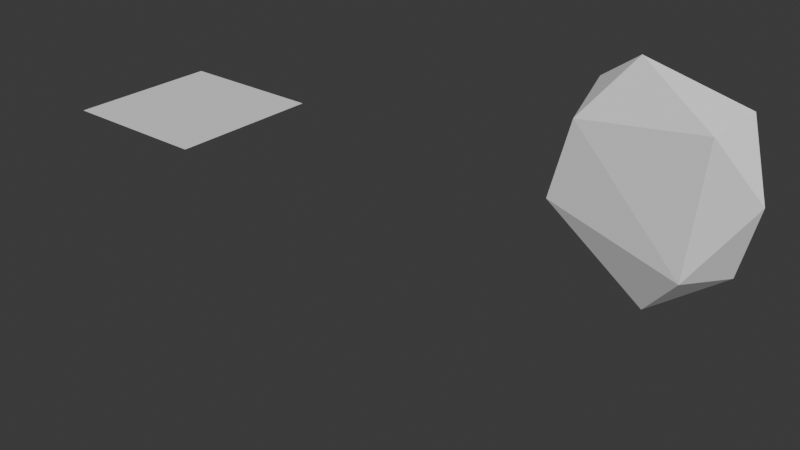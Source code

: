 # Source: Rune_2_flat.blend  (saved by Blender 4.4.32; exported with 4.5.12 LTS)
import bpy
from mathutils import Matrix  # noqa: F401  (used for matrix-valued properties, if any)

bpy.ops.wm.read_factory_settings(use_empty=True)
scene = bpy.context.scene
scene.name = 'Scene'

# ---- collections
col_collection = bpy.data.collections.new('Collection'); scene.collection.children.link(col_collection)

# ---- world
world_world = bpy.data.worlds.new('World'); scene.world = world_world
world_world.use_nodes = True; world_world.node_tree.nodes.clear()
_N = world_world.node_tree.nodes; _L = world_world.node_tree.links
n0 = _N.new('ShaderNodeOutputWorld'); n0.name = 'World Output'; n0.location = (300, 300)
n1 = _N.new('ShaderNodeBackground'); n1.name = 'Background'; n1.location = (10, 300)
n1.inputs[0].default_value = (0.05088, 0.05088, 0.05088, 1.0)
_L.new(n1.outputs[0], n0.inputs[0])
n0.is_active_output = True
world_world.color = (0.05088, 0.05088, 0.05088)
world_world.sun_shadow_jitter_overblur = 0.0

# ---- meshes
me_cube = bpy.data.meshes.new('Cube')
me_cube.from_pydata([(1.519, -0.5775, 1.886), (1.519, 0.5775, 1.886), (1.519, -0.5775, -1.988), (1.519, 0.5775, -1.988), (-1.798, -0.5775, 1.886), (-1.798, 0.5775, 1.886), (-1.798, -0.5775, -1.988), (-1.798, 0.5775, -1.988)], [], [(3, 2, 6, 7), (5, 4, 0, 1), (5, 1, 3, 7), (1, 0, 2, 3), (7, 6, 4, 5), (0, 4, 6, 2)])
_uv = me_cube.uv_layers.new(name='UVMap')
_uv.uv.foreach_set('vector', [0.375, 0.0, 0.625, 0.0, 0.625, 0.25, 0.375, 0.25, 0.375, 0.25, 0.625, 0.25, 0.625, 0.5, 0.375, 0.5, 0.375, 0.5, 0.625, 0.5, 0.625, 0.75, 0.375, 0.75, 0.375, 0.75, 0.625, 0.75, 0.625, 1.0, 0.375, 1.0, 0.125, 0.5, 0.375, 0.5, 0.375, 0.75, 0.125, 0.75, 0.625, 0.5, 0.875, 0.5, 0.875, 0.75, 0.625, 0.75])
me_cube.update()
me_plane = bpy.data.meshes.new('Plane')
me_plane.from_pydata([(-1.0, -1.0, 0.0), (1.0, -1.0, 0.0), (-1.0, 1.0, 0.0), (1.0, 1.0, 0.0)], [], [(0, 1, 3, 2)])
_uv = me_plane.uv_layers.new(name='UVMap')
_uv.uv.foreach_set('vector', [0.0, 0.0, 1.0, 0.0, 1.0, 1.0, 0.0, 1.0])
me_plane.update()

# ---- objects
ob_cube = bpy.data.objects.new('Cube', me_cube)
ob_plane = bpy.data.objects.new('Plane', me_plane)

# ---- transforms, parenting, visibility, modifiers, constraints
ob_cube.location = (0.0, 0.0, 0.0)
_m = ob_cube.modifiers.new('Subdivision', 'SUBSURF')
_m.levels = 4
_m = ob_cube.modifiers.new('Displace', 'DISPLACE')
_m.mid_level = 0.2687
_m.direction = 'Z'
_m.texture_coords = 'OBJECT'
_m.texture_coords_object = ob_plane
_m = ob_cube.modifiers.new('Displace.001', 'DISPLACE')
_m.mid_level = 0.2687
_m.direction = 'X'
_m.texture_coords = 'OBJECT'
_m.texture_coords_object = ob_plane
_m = ob_cube.modifiers.new('Decimate', 'DECIMATE')
_m.ratio = 0.102
_m.iterations = 3
_m.angle_limit = 0.199
_m.use_dissolve_boundaries = True
_m.delimit = {'UV'}
_m = ob_cube.modifiers.new('Decimate.001', 'DECIMATE')
_m.decimate_type = 'DISSOLVE'
_m.ratio = 0.415
_m.angle_limit = 0.2409
_m.use_dissolve_boundaries = True
_m.delimit = {'UV'}
ob_plane.location = (-4.633, -2.773, 1.279)

# ---- collection membership
col_collection.objects.link(ob_cube)
col_collection.objects.link(ob_plane)

# ---- scene / render settings (as saved in the file)
scene.frame_start = 1; scene.frame_end = 250; scene.frame_set(1)
scene.render.engine = 'BLENDER_EEVEE_NEXT'
bpy.context.view_layer.update()

# ---- added for rendering (the .blend has no active camera and no usable light): camera, sun
cam_auto = bpy.data.cameras.new('AutoCamera')
cam_auto.lens = 50.0
cam_auto.sensor_width = 36.0
cam_auto.clip_end = 1000.0
ob_auto_camera = bpy.data.objects.new('AutoCamera', cam_auto)
scene.collection.objects.link(ob_auto_camera)
ob_auto_camera.location = (6.14891, -11.5081, 6.51816)
ob_auto_camera.rotation_euler = (1.09748, -7.21219e-08, 0.694738)
scene.camera = ob_auto_camera
light_auto_sun = bpy.data.lights.new('AutoSun', 'SUN')
light_auto_sun.energy = 3.0
light_auto_sun.angle = 0.0523599
ob_auto_sun = bpy.data.objects.new('AutoSun', light_auto_sun)
scene.collection.objects.link(ob_auto_sun)
ob_auto_sun.rotation_euler = (0.872665, 0.174533, 0.523599)
bpy.context.view_layer.update()
